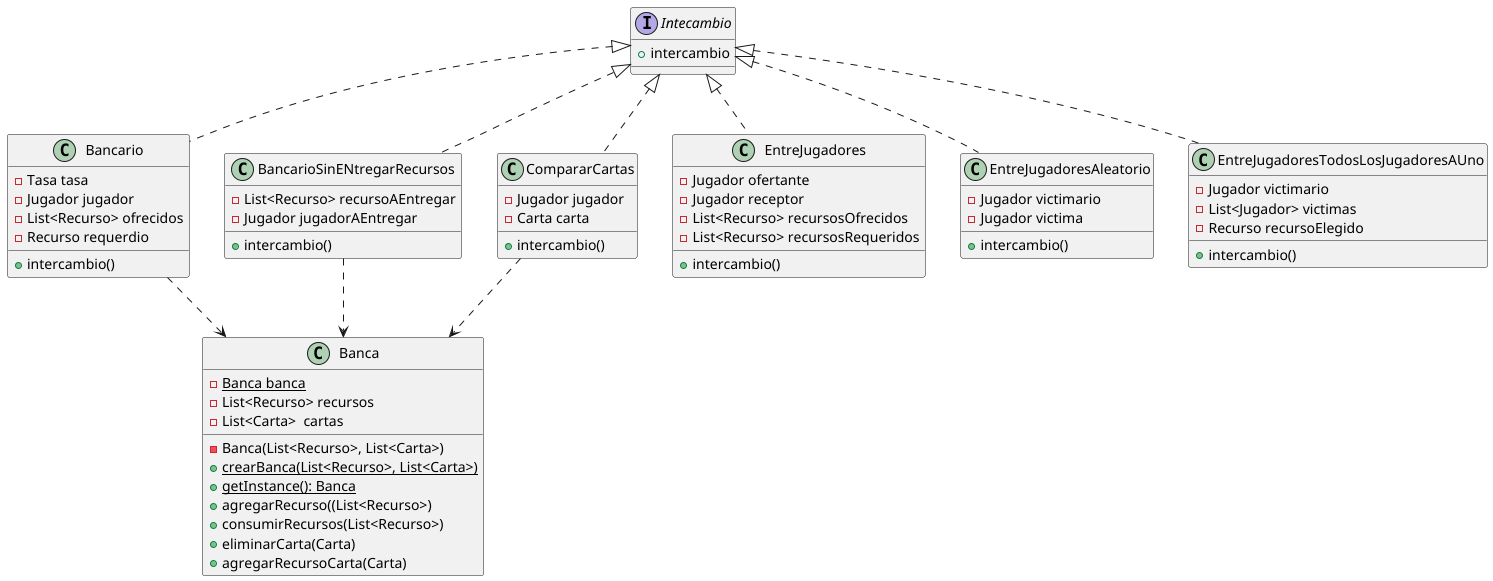

The diagram above was rendered by PlantUML. Its source (embedded in the PNG):
@startuml

interface Intecambio{
+ intercambio
}

class Banca{
- {Static} Banca banca
- List<Recurso> recursos
- List<Carta>  cartas

- Banca(List<Recurso>, List<Carta>)
+ {Static} crearBanca(List<Recurso>, List<Carta>)
+ {Static} getInstance(): Banca
+ agregarRecurso((List<Recurso>)
+ consumirRecursos(List<Recurso>)
+ eliminarCarta(Carta)
+ agregarRecursoCarta(Carta)
}

class Bancario{
- Tasa tasa
- Jugador jugador
- List<Recurso> ofrecidos
- Recurso requerdio

+ intercambio()
}

class BancarioSinENtregarRecursos{
- List<Recurso> recursoAEntregar
- Jugador jugadorAEntregar

+ intercambio()
}

class CompararCartas{
- Jugador jugador
- Carta carta

+ intercambio()
}

class EntreJugadores{
- Jugador ofertante
- Jugador receptor
- List<Recurso> recursosOfrecidos
- List<Recurso> recursosRequeridos

+ intercambio()
}

class EntreJugadoresAleatorio{
- Jugador victimario
- Jugador victima

+ intercambio()
}

class EntreJugadoresTodosLosJugadoresAUno{
- Jugador victimario
- List<Jugador> victimas
- Recurso recursoElegido

+ intercambio()
}

Intecambio <|.. EntreJugadores
Intecambio <|.. BancarioSinENtregarRecursos
Intecambio <|.. Bancario
Intecambio <|.. EntreJugadoresAleatorio
Intecambio <|.. EntreJugadoresTodosLosJugadoresAUno
Intecambio <|.. CompararCartas
Bancario ..> Banca
BancarioSinENtregarRecursos ..> Banca
CompararCartas ..> Banca
@enduml